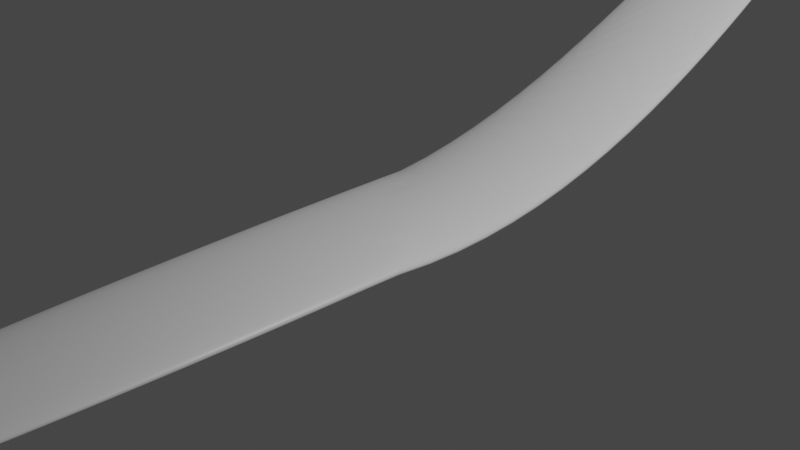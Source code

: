 # Source: untitled21.blend  (saved by Blender 2.93.21; exported with 4.5.12 LTS)
import bpy
from mathutils import Matrix  # noqa: F401  (used for matrix-valued properties, if any)

bpy.ops.wm.read_factory_settings(use_empty=True)
scene = bpy.context.scene
scene.name = 'Scene'

# ---- collections
col_collection = bpy.data.collections.new('Collection'); scene.collection.children.link(col_collection)

# ---- materials (node trees are filled in below, after node groups)
mat_material = bpy.data.materials.new('Material')
mat_material.alpha_threshold = 0.0
mat_material.use_transparent_shadow = False
mat_material.line_color = (0.0, 0.0, 0.0, 1.0)

# ---- material node trees
mat_material.use_nodes = True; mat_material.node_tree.nodes.clear()
_N = mat_material.node_tree.nodes; _L = mat_material.node_tree.links
n0 = _N.new('ShaderNodeOutputMaterial'); n0.name = 'Material Output'; n0.location = (300, 300)
n1 = _N.new('ShaderNodeBsdfPrincipled'); n1.name = 'Principled BSDF'; n1.location = (10, 300)
n1.distribution = 'GGX'
n1.subsurface_method = 'BURLEY'
n1.inputs[2].default_value = 0.4
n1.inputs[3].default_value = 1.45
n1.inputs[27].default_value = (0.0, 0.0, 0.0, 1.0)
n1.inputs[28].default_value = 1.0
_L.new(n1.outputs[0], n0.inputs[0])
n0.is_active_output = True

# ---- world
world_world = bpy.data.worlds.new('World'); scene.world = world_world
world_world.use_nodes = True; world_world.node_tree.nodes.clear()
_N = world_world.node_tree.nodes; _L = world_world.node_tree.links
n0 = _N.new('ShaderNodeOutputWorld'); n0.name = 'World Output'; n0.location = (300, 300)
n1 = _N.new('ShaderNodeBackground'); n1.name = 'Background'; n1.location = (10, 300)
n1.inputs[0].default_value = (0.05088, 0.05088, 0.05088, 1.0)
_L.new(n1.outputs[0], n0.inputs[0])
n0.is_active_output = True
world_world.color = (0.05088, 0.05088, 0.05088)
world_world.use_sun_shadow = False
world_world.sun_shadow_jitter_overblur = 0.0

# ---- cameras
cam_camera = bpy.data.cameras.new('Camera')
cam_camera.clip_end = 100.0
cam_camera.ortho_scale = 7.314

# ---- lights
light_light = bpy.data.lights.new('Light', 'POINT')
light_light.transmission_factor = 0.0
light_light.energy = 1000.0
light_light.shadow_soft_size = 0.1
light_light.shadow_maximum_resolution = 0.006
light_light.use_absolute_resolution = True

# ---- meshes
me_cube = bpy.data.meshes.new('Cube')
me_cube.from_pydata([(1.0, 1.0, 1.0), (1.0, 1.0, -1.0), (1.0, -1.0, 1.0), (1.0, -1.0, -1.0), (-1.0, 1.0, 1.0), (-1.0, 1.0, -1.0), (-1.0, -1.0, 1.0), (-1.0, -1.0, -1.0)], [], [(0, 4, 6, 2), (3, 2, 6, 7), (7, 6, 4, 5), (5, 1, 3, 7), (1, 0, 2, 3), (5, 4, 0, 1)])
_uv = me_cube.uv_layers.new(name='UVMap')
_uv.uv.foreach_set('vector', [0.625, 0.5, 0.875, 0.5, 0.875, 0.75, 0.625, 0.75, 0.375, 0.75, 0.625, 0.75, 0.625, 1.0, 0.375, 1.0, 0.375, 0.0, 0.625, 0.0, 0.625, 0.25, 0.375, 0.25, 0.125, 0.5, 0.375, 0.5, 0.375, 0.75, 0.125, 0.75, 0.375, 0.5, 0.625, 0.5, 0.625, 0.75, 0.375, 0.75, 0.375, 0.25, 0.625, 0.25, 0.625, 0.5, 0.375, 0.5])
me_cube.materials.append(mat_material)
me_cube.use_remesh_preserve_volume = False
me_cube.use_remesh_preserve_attributes = False
me_cube.use_mirror_vertex_groups = False
me_cube.update()

# ---- objects
ob_cube = bpy.data.objects.new('Cube', me_cube)
ob_light = bpy.data.objects.new('Light', light_light)
ob_camera = bpy.data.objects.new('Camera', cam_camera)
ob_empty = bpy.data.objects.new('Empty', None)

# ---- transforms, parenting, visibility, modifiers, constraints
ob_cube.location = (0.0, 0.0, 0.0)
ob_cube.scale = (1.0, 9.248, 0.1598)
ob_cube.lock_rotations_4d = False
ob_cube.empty_display_type = 'ARROWS'
ob_cube.lineart.crease_threshold = 0.0
_m = ob_cube.modifiers.new('Subdivision', 'SUBSURF')
_m.levels = 5
_m.render_levels = 5
_m = ob_cube.modifiers.new('SimpleDeform', 'SIMPLE_DEFORM')
_m.deform_axis = 'Y'
_m.origin = ob_empty
_m.limits = (0.5, 1.0)
ob_light.location = (4.076, 1.005, 5.904)
ob_light.rotation_euler = (0.6503, 0.05522, 1.866)
ob_light.lock_rotations_4d = False
ob_light.empty_display_type = 'ARROWS'
ob_light.color = (0.0, 0.0, 0.0, 0.0)
ob_light.lineart.crease_threshold = 0.0
ob_camera.location = (7.359, -6.926, 4.958)
ob_camera.rotation_euler = (1.109, 0.0, 0.8149)
ob_camera.lock_rotations_4d = False
ob_camera.empty_display_type = 'ARROWS'
ob_camera.color = (0.0, 0.0, 0.0, 0.0)
ob_camera.display_type = 'WIRE'
ob_camera.lineart.crease_threshold = 0.0
ob_empty.location = (0.0, 0.0, 0.0)
ob_empty.rotation_euler = (0.0, 0.0, 5.498)
ob_empty.empty_display_type = 'SPHERE'

# ---- collection membership
col_collection.objects.link(ob_cube)
col_collection.objects.link(ob_light)
col_collection.objects.link(ob_camera)
col_collection.objects.link(ob_empty)

# ---- scene / render settings (as saved in the file)
scene.camera = ob_camera
scene.frame_start = 1; scene.frame_end = 250; scene.frame_set(1)
scene.render.engine = 'BLENDER_EEVEE_NEXT'
scene.cycles.use_denoising = False
scene.cycles.samples = 128
scene.cycles.sampling_pattern = 'TABULATED_SOBOL'
scene.cycles.use_adaptive_sampling = False
scene.cycles.use_light_tree = False
scene.view_settings.view_transform = 'Filmic'
bpy.context.view_layer.update()
